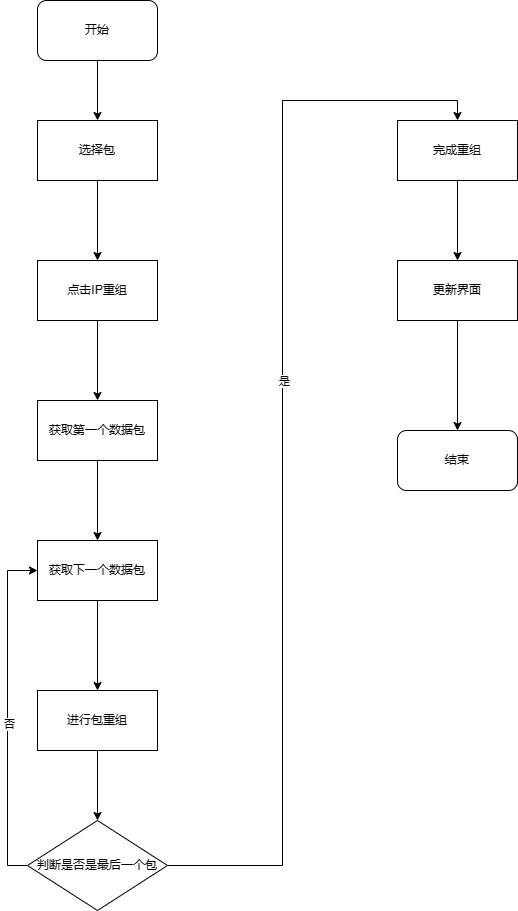

The diagram above was exported from draw.io. Its source (the exported page's mxGraphModel, read from the mxfile embedded in the PNG):
<mxGraphModel dx="1718" dy="1210" grid="1" gridSize="10" guides="1" tooltips="1" connect="1" arrows="1" fold="1" page="1" pageScale="1" pageWidth="827" pageHeight="1169" math="0" shadow="0">
  <root>
    <mxCell id="0" />
    <mxCell id="1" parent="0" />
    <mxCell id="5GhJmIU84vTd4y_rUTIt-3" value="" style="edgeStyle=orthogonalEdgeStyle;rounded=0;orthogonalLoop=1;jettySize=auto;html=1;" edge="1" parent="1" source="5GhJmIU84vTd4y_rUTIt-1" target="5GhJmIU84vTd4y_rUTIt-2">
      <mxGeometry relative="1" as="geometry" />
    </mxCell>
    <mxCell id="5GhJmIU84vTd4y_rUTIt-1" value="开始" style="rounded=1;whiteSpace=wrap;html=1;" vertex="1" parent="1">
      <mxGeometry x="160" y="120" width="120" height="60" as="geometry" />
    </mxCell>
    <mxCell id="5GhJmIU84vTd4y_rUTIt-5" value="" style="edgeStyle=orthogonalEdgeStyle;rounded=0;orthogonalLoop=1;jettySize=auto;html=1;" edge="1" parent="1" source="5GhJmIU84vTd4y_rUTIt-2" target="5GhJmIU84vTd4y_rUTIt-4">
      <mxGeometry relative="1" as="geometry" />
    </mxCell>
    <mxCell id="5GhJmIU84vTd4y_rUTIt-2" value="选择包" style="rounded=0;whiteSpace=wrap;html=1;" vertex="1" parent="1">
      <mxGeometry x="160" y="240" width="120" height="60" as="geometry" />
    </mxCell>
    <mxCell id="5GhJmIU84vTd4y_rUTIt-7" value="" style="edgeStyle=orthogonalEdgeStyle;rounded=0;orthogonalLoop=1;jettySize=auto;html=1;" edge="1" parent="1" source="5GhJmIU84vTd4y_rUTIt-4" target="5GhJmIU84vTd4y_rUTIt-6">
      <mxGeometry relative="1" as="geometry" />
    </mxCell>
    <mxCell id="5GhJmIU84vTd4y_rUTIt-4" value="点击IP重组" style="rounded=0;whiteSpace=wrap;html=1;" vertex="1" parent="1">
      <mxGeometry x="160" y="380" width="120" height="60" as="geometry" />
    </mxCell>
    <mxCell id="5GhJmIU84vTd4y_rUTIt-9" value="" style="edgeStyle=orthogonalEdgeStyle;rounded=0;orthogonalLoop=1;jettySize=auto;html=1;" edge="1" parent="1" source="5GhJmIU84vTd4y_rUTIt-6" target="5GhJmIU84vTd4y_rUTIt-8">
      <mxGeometry relative="1" as="geometry" />
    </mxCell>
    <mxCell id="5GhJmIU84vTd4y_rUTIt-6" value="获取第一个数据包" style="rounded=0;whiteSpace=wrap;html=1;" vertex="1" parent="1">
      <mxGeometry x="160" y="520" width="120" height="60" as="geometry" />
    </mxCell>
    <mxCell id="5GhJmIU84vTd4y_rUTIt-11" value="" style="edgeStyle=orthogonalEdgeStyle;rounded=0;orthogonalLoop=1;jettySize=auto;html=1;entryX=0.5;entryY=0;entryDx=0;entryDy=0;" edge="1" parent="1" source="5GhJmIU84vTd4y_rUTIt-8" target="5GhJmIU84vTd4y_rUTIt-15">
      <mxGeometry relative="1" as="geometry">
        <mxPoint x="220" y="780" as="targetPoint" />
      </mxGeometry>
    </mxCell>
    <mxCell id="5GhJmIU84vTd4y_rUTIt-8" value="获取下一个数据包" style="rounded=0;whiteSpace=wrap;html=1;" vertex="1" parent="1">
      <mxGeometry x="160" y="660" width="120" height="60" as="geometry" />
    </mxCell>
    <mxCell id="5GhJmIU84vTd4y_rUTIt-19" style="edgeStyle=orthogonalEdgeStyle;rounded=0;orthogonalLoop=1;jettySize=auto;html=1;exitX=0.5;exitY=1;exitDx=0;exitDy=0;entryX=0.5;entryY=0;entryDx=0;entryDy=0;" edge="1" parent="1" source="5GhJmIU84vTd4y_rUTIt-15" target="5GhJmIU84vTd4y_rUTIt-18">
      <mxGeometry relative="1" as="geometry" />
    </mxCell>
    <mxCell id="5GhJmIU84vTd4y_rUTIt-15" value="进行包重组" style="whiteSpace=wrap;html=1;rounded=0;" vertex="1" parent="1">
      <mxGeometry x="160" y="810" width="120" height="60" as="geometry" />
    </mxCell>
    <mxCell id="5GhJmIU84vTd4y_rUTIt-20" style="edgeStyle=orthogonalEdgeStyle;rounded=0;orthogonalLoop=1;jettySize=auto;html=1;exitX=0;exitY=0.5;exitDx=0;exitDy=0;entryX=0;entryY=0.5;entryDx=0;entryDy=0;" edge="1" parent="1" source="5GhJmIU84vTd4y_rUTIt-18" target="5GhJmIU84vTd4y_rUTIt-8">
      <mxGeometry relative="1" as="geometry" />
    </mxCell>
    <mxCell id="5GhJmIU84vTd4y_rUTIt-21" value="否" style="edgeLabel;html=1;align=center;verticalAlign=middle;resizable=0;points=[];" vertex="1" connectable="0" parent="5GhJmIU84vTd4y_rUTIt-20">
      <mxGeometry x="-0.058" y="-1" relative="1" as="geometry">
        <mxPoint as="offset" />
      </mxGeometry>
    </mxCell>
    <mxCell id="5GhJmIU84vTd4y_rUTIt-23" style="edgeStyle=orthogonalEdgeStyle;rounded=0;orthogonalLoop=1;jettySize=auto;html=1;exitX=1;exitY=0.5;exitDx=0;exitDy=0;entryX=0.5;entryY=0;entryDx=0;entryDy=0;" edge="1" parent="1" source="5GhJmIU84vTd4y_rUTIt-18" target="5GhJmIU84vTd4y_rUTIt-22">
      <mxGeometry relative="1" as="geometry" />
    </mxCell>
    <mxCell id="5GhJmIU84vTd4y_rUTIt-24" value="是" style="edgeLabel;html=1;align=center;verticalAlign=middle;resizable=0;points=[];" vertex="1" connectable="0" parent="5GhJmIU84vTd4y_rUTIt-23">
      <mxGeometry x="0.1153" y="-1" relative="1" as="geometry">
        <mxPoint as="offset" />
      </mxGeometry>
    </mxCell>
    <mxCell id="5GhJmIU84vTd4y_rUTIt-18" value="判断是否是最后一个包" style="rhombus;whiteSpace=wrap;html=1;rounded=0;" vertex="1" parent="1">
      <mxGeometry x="150" y="940" width="140" height="90" as="geometry" />
    </mxCell>
    <mxCell id="5GhJmIU84vTd4y_rUTIt-27" value="" style="edgeStyle=orthogonalEdgeStyle;rounded=0;orthogonalLoop=1;jettySize=auto;html=1;" edge="1" parent="1" source="5GhJmIU84vTd4y_rUTIt-22" target="5GhJmIU84vTd4y_rUTIt-26">
      <mxGeometry relative="1" as="geometry" />
    </mxCell>
    <mxCell id="5GhJmIU84vTd4y_rUTIt-22" value="完成重组" style="rounded=0;whiteSpace=wrap;html=1;" vertex="1" parent="1">
      <mxGeometry x="520" y="240" width="120" height="60" as="geometry" />
    </mxCell>
    <mxCell id="5GhJmIU84vTd4y_rUTIt-29" style="edgeStyle=orthogonalEdgeStyle;rounded=0;orthogonalLoop=1;jettySize=auto;html=1;exitX=0.5;exitY=1;exitDx=0;exitDy=0;entryX=0.5;entryY=0;entryDx=0;entryDy=0;" edge="1" parent="1" source="5GhJmIU84vTd4y_rUTIt-26" target="5GhJmIU84vTd4y_rUTIt-28">
      <mxGeometry relative="1" as="geometry" />
    </mxCell>
    <mxCell id="5GhJmIU84vTd4y_rUTIt-26" value="更新界面" style="rounded=0;whiteSpace=wrap;html=1;" vertex="1" parent="1">
      <mxGeometry x="520" y="380" width="120" height="60" as="geometry" />
    </mxCell>
    <mxCell id="5GhJmIU84vTd4y_rUTIt-28" value="结束" style="rounded=1;whiteSpace=wrap;html=1;" vertex="1" parent="1">
      <mxGeometry x="520" y="550" width="120" height="60" as="geometry" />
    </mxCell>
  </root>
</mxGraphModel>